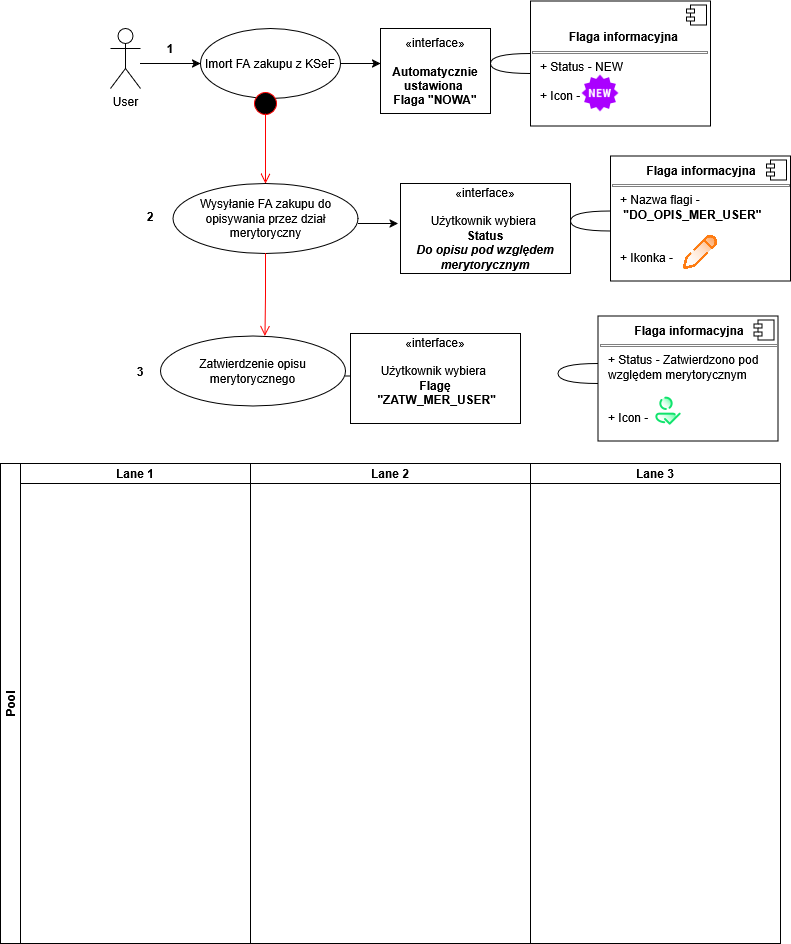

The diagram above was exported from draw.io. Its source (the exported page's mxGraphModel, read from the mxfile embedded in the PNG):
<mxGraphModel dx="1029" dy="505" grid="1" gridSize="10" guides="1" tooltips="1" connect="1" arrows="1" fold="1" page="1" pageScale="1" pageWidth="827" pageHeight="1169" math="0" shadow="0">
  <root>
    <mxCell id="0" />
    <mxCell id="1" parent="0" />
    <mxCell id="4gjB7RnavjurLzyYws77-7" edge="1" parent="1" style="edgeStyle=orthogonalEdgeStyle;rounded=0;orthogonalLoop=1;jettySize=auto;html=1;" target="4gjB7RnavjurLzyYws77-4" value="">
      <mxGeometry relative="1" as="geometry">
        <Array as="points">
          <mxPoint x="390" y="120" />
          <mxPoint x="390" y="120" />
        </Array>
        <mxPoint x="360" y="120" as="sourcePoint" />
      </mxGeometry>
    </mxCell>
    <mxCell id="4gjB7RnavjurLzyYws77-4" parent="1" style="html=1;whiteSpace=wrap;" value="&lt;div&gt;«interface»&lt;/div&gt;&lt;div&gt;&lt;br&gt;&lt;/div&gt;&lt;div&gt;&lt;b&gt;Automatycznie ustawiona&amp;nbsp;&lt;/b&gt;&lt;/div&gt;&lt;div&gt;&lt;b&gt;Flaga &quot;NOWA&quot;&lt;/b&gt;&lt;/div&gt;" vertex="1">
      <mxGeometry height="85" width="110" x="400" y="85" as="geometry" />
    </mxCell>
    <mxCell id="4gjB7RnavjurLzyYws77-8" parent="1" style="align=left;overflow=transparent;html=1;dropTarget=0;whiteSpace=wrap;movable=0;resizable=0;rotatable=0;deletable=0;editable=0;locked=1;connectable=0;" value="&lt;p style=&quot;margin:0px;margin-top:6px;text-align:center;&quot;&gt;&lt;b&gt;&amp;nbsp; &amp;nbsp; &amp;nbsp; &amp;nbsp; &amp;nbsp; &amp;nbsp;Flaga informacyjna&amp;nbsp; &amp;nbsp; &amp;nbsp; &amp;nbsp; &amp;nbsp;&lt;/b&gt;&lt;/p&gt;&lt;hr size=&quot;1&quot; style=&quot;border-style:solid;&quot;&gt;&lt;p style=&quot;margin:0px;margin-left:8px;&quot;&gt;+ Status - NEW&lt;/p&gt;&lt;p style=&quot;margin:0px;margin-left:8px;&quot;&gt;&lt;br&gt;+ Icon -&amp;nbsp;&lt;/p&gt;" vertex="1">
      <mxGeometry height="125" width="180" x="550" y="57.5" as="geometry" />
    </mxCell>
    <mxCell id="4gjB7RnavjurLzyYws77-9" parent="4gjB7RnavjurLzyYws77-8" style="shape=component;jettyWidth=8;jettyHeight=4;" value="" vertex="1">
      <mxGeometry height="20" relative="1" width="20" x="1" as="geometry">
        <mxPoint x="-24" y="4" as="offset" />
      </mxGeometry>
    </mxCell>
    <mxCell id="4gjB7RnavjurLzyYws77-1" parent="1" style="shape=image;verticalLabelPosition=bottom;labelBackgroundColor=default;verticalAlign=top;aspect=fixed;imageAspect=0;image=data:image/png,(base64 omitted: 1424 chars);movable=0;resizable=0;rotatable=0;deletable=0;editable=0;locked=1;connectable=0;" value="" vertex="1">
      <mxGeometry height="40" width="40" x="600" y="130" as="geometry" />
    </mxCell>
    <mxCell id="_qKqpAS9vzp8lDnyM-YE-1" parent="1" style="shape=requiredInterface;html=1;verticalLabelPosition=bottom;sketch=0;rotation=-180;" value="" vertex="1">
      <mxGeometry height="20" width="40" x="510" y="110" as="geometry" />
    </mxCell>
    <mxCell id="_qKqpAS9vzp8lDnyM-YE-10" edge="1" parent="1" source="_qKqpAS9vzp8lDnyM-YE-4" style="edgeStyle=orthogonalEdgeStyle;rounded=0;orthogonalLoop=1;jettySize=auto;html=1;" target="_qKqpAS9vzp8lDnyM-YE-5" value="">
      <mxGeometry relative="1" as="geometry">
        <Array as="points">
          <mxPoint x="180" y="120" />
          <mxPoint x="180" y="120" />
        </Array>
      </mxGeometry>
    </mxCell>
    <mxCell id="_qKqpAS9vzp8lDnyM-YE-4" parent="1" style="shape=umlActor;verticalLabelPosition=bottom;verticalAlign=top;html=1;" value="User" vertex="1">
      <mxGeometry height="60" width="30" x="130" y="85" as="geometry" />
    </mxCell>
    <mxCell id="_qKqpAS9vzp8lDnyM-YE-5" parent="1" style="ellipse;whiteSpace=wrap;html=1;" value="Imort FA zakupu z KSeF" vertex="1">
      <mxGeometry height="70" width="140" x="220" y="85" as="geometry" />
    </mxCell>
    <mxCell id="_qKqpAS9vzp8lDnyM-YE-12" parent="1" style="text;html=1;whiteSpace=wrap;strokeColor=none;fillColor=none;align=center;verticalAlign=middle;rounded=0;fontStyle=1" value="1" vertex="1">
      <mxGeometry height="30" width="60" x="160" y="90" as="geometry" />
    </mxCell>
    <mxCell id="_qKqpAS9vzp8lDnyM-YE-13" parent="1" style="ellipse;whiteSpace=wrap;html=1;" value="Wysyłanie FA zakupu do opisywania przez dział merytoryczny" vertex="1">
      <mxGeometry height="70" width="185" x="192.5" y="240" as="geometry" />
    </mxCell>
    <mxCell id="_qKqpAS9vzp8lDnyM-YE-18" parent="1" style="ellipse;html=1;shape=startState;fillColor=#000000;strokeColor=#ff0000;" value="" vertex="1">
      <mxGeometry height="30" width="30" x="270" y="145" as="geometry" />
    </mxCell>
    <mxCell id="_qKqpAS9vzp8lDnyM-YE-19" edge="1" parent="1" style="edgeStyle=orthogonalEdgeStyle;html=1;verticalAlign=bottom;endArrow=open;endSize=8;strokeColor=#ff0000;rounded=0;" value="">
      <mxGeometry relative="1" as="geometry">
        <mxPoint x="285" y="170" as="sourcePoint" />
        <mxPoint x="285" y="240" as="targetPoint" />
      </mxGeometry>
    </mxCell>
    <mxCell id="_qKqpAS9vzp8lDnyM-YE-20" edge="1" parent="1" style="edgeStyle=orthogonalEdgeStyle;rounded=0;orthogonalLoop=1;jettySize=auto;html=1;" value="">
      <mxGeometry relative="1" as="geometry">
        <Array as="points">
          <mxPoint x="407.5" y="280" />
          <mxPoint x="407.5" y="280" />
        </Array>
        <mxPoint x="377.5" y="280" as="sourcePoint" />
        <mxPoint x="417.5" y="280" as="targetPoint" />
      </mxGeometry>
    </mxCell>
    <mxCell id="_qKqpAS9vzp8lDnyM-YE-21" parent="1" style="html=1;whiteSpace=wrap;" value="&lt;div&gt;&lt;br&gt;&lt;/div&gt;&lt;div&gt;«interface»&lt;/div&gt;&lt;div&gt;&lt;br&gt;&lt;/div&gt;Użytkownik wybiera&amp;nbsp;&lt;div&gt;&lt;b&gt;Status&lt;/b&gt;&lt;/div&gt;&lt;div&gt;&lt;b&gt;&lt;i&gt;Do opisu pod względem merytorycznym&lt;/i&gt;&lt;/b&gt;&lt;/div&gt;&lt;div&gt;&lt;b&gt;&lt;br&gt;&lt;/b&gt;&lt;/div&gt;" vertex="1">
      <mxGeometry height="90" width="170" x="420" y="240" as="geometry" />
    </mxCell>
    <mxCell id="_qKqpAS9vzp8lDnyM-YE-22" parent="1" style="shape=requiredInterface;html=1;verticalLabelPosition=bottom;sketch=0;rotation=-180;" value="" vertex="1">
      <mxGeometry height="20" width="40" x="590" y="267.5" as="geometry" />
    </mxCell>
    <mxCell id="_qKqpAS9vzp8lDnyM-YE-23" parent="1" style="align=left;overflow=transparent;html=1;dropTarget=0;whiteSpace=wrap;movable=1;resizable=1;rotatable=1;deletable=1;editable=1;locked=0;connectable=1;" value="&lt;p style=&quot;margin:0px;margin-top:6px;text-align:center;&quot;&gt;&lt;b&gt;Flaga informacyjna&lt;/b&gt;&lt;/p&gt;&lt;hr size=&quot;1&quot; style=&quot;border-style:solid;&quot;&gt;&lt;p style=&quot;margin:0px;margin-left:8px;&quot;&gt;+ Nazwa flagi -&amp;nbsp;&lt;b&gt;&quot;DO_OPIS_MER_USER&quot;&lt;/b&gt;&lt;/p&gt;&lt;p style=&quot;margin:0px;margin-left:8px;&quot;&gt;&lt;br&gt;&lt;/p&gt;&lt;p style=&quot;margin:0px;margin-left:8px;&quot;&gt;&lt;br&gt;+ Ikonka -&amp;nbsp;&lt;/p&gt;&lt;p style=&quot;margin:0px;margin-left:8px;&quot;&gt;&lt;br&gt;&lt;/p&gt;" vertex="1">
      <mxGeometry height="125" width="180" x="630" y="212.5" as="geometry" />
    </mxCell>
    <mxCell id="_qKqpAS9vzp8lDnyM-YE-24" parent="_qKqpAS9vzp8lDnyM-YE-23" style="shape=component;jettyWidth=8;jettyHeight=4;" value="" vertex="1">
      <mxGeometry height="20" relative="1" width="20" x="1" as="geometry">
        <mxPoint x="-24" y="4" as="offset" />
      </mxGeometry>
    </mxCell>
    <mxCell id="_qKqpAS9vzp8lDnyM-YE-25" parent="1" style="shape=image;verticalLabelPosition=bottom;labelBackgroundColor=default;verticalAlign=top;aspect=fixed;imageAspect=0;image=https://img.icons8.com/pulsar-gradient/1200/edit.jpg;movable=1;resizable=1;rotatable=1;deletable=1;editable=1;locked=0;connectable=1;" value="" vertex="1">
      <mxGeometry height="42.5" width="42.5" x="698.75" y="287.5" as="geometry" />
    </mxCell>
    <mxCell id="_qKqpAS9vzp8lDnyM-YE-26" parent="1" style="text;html=1;whiteSpace=wrap;strokeColor=none;fillColor=none;align=center;verticalAlign=middle;rounded=0;fontStyle=1" value="2" vertex="1">
      <mxGeometry height="30" width="60" x="140" y="257.5" as="geometry" />
    </mxCell>
    <mxCell id="_qKqpAS9vzp8lDnyM-YE-27" parent="1" style="ellipse;whiteSpace=wrap;html=1;" value="Zatwierdzenie opisu merytorycznego" vertex="1">
      <mxGeometry height="70" width="185" x="180" y="392.5" as="geometry" />
    </mxCell>
    <mxCell id="_qKqpAS9vzp8lDnyM-YE-28" edge="1" parent="1" source="_qKqpAS9vzp8lDnyM-YE-13" style="edgeStyle=orthogonalEdgeStyle;html=1;verticalAlign=bottom;endArrow=open;endSize=8;strokeColor=#ff0000;rounded=0;exitX=0.5;exitY=1;exitDx=0;exitDy=0;" value="">
      <mxGeometry relative="1" as="geometry">
        <mxPoint x="284.5" y="337.5" as="sourcePoint" />
        <mxPoint x="284.5" y="392.5" as="targetPoint" />
      </mxGeometry>
    </mxCell>
    <mxCell id="_qKqpAS9vzp8lDnyM-YE-29" edge="1" parent="1" style="edgeStyle=orthogonalEdgeStyle;rounded=0;orthogonalLoop=1;jettySize=auto;html=1;" value="">
      <mxGeometry relative="1" as="geometry">
        <Array as="points">
          <mxPoint x="395" y="432.5" />
          <mxPoint x="395" y="432.5" />
        </Array>
        <mxPoint x="365" y="432.5" as="sourcePoint" />
        <mxPoint x="405" y="432.5" as="targetPoint" />
      </mxGeometry>
    </mxCell>
    <mxCell id="_qKqpAS9vzp8lDnyM-YE-30" parent="1" style="html=1;whiteSpace=wrap;" value="&lt;div&gt;«interface»&lt;/div&gt;&lt;div&gt;&lt;br&gt;&lt;/div&gt;Użytkownik wybiera&amp;nbsp;&lt;div&gt;&lt;b&gt;Flagę&lt;/b&gt;&lt;/div&gt;&lt;div&gt;&lt;b&gt;&amp;nbsp;&quot;ZATW_MER_USER&quot;&lt;/b&gt;&lt;/div&gt;&lt;div&gt;&lt;b&gt;&lt;br&gt;&lt;/b&gt;&lt;/div&gt;" vertex="1">
      <mxGeometry height="90" width="170" x="370" y="390" as="geometry" />
    </mxCell>
    <mxCell id="_qKqpAS9vzp8lDnyM-YE-31" parent="1" style="shape=requiredInterface;html=1;verticalLabelPosition=bottom;sketch=0;rotation=-180;" value="" vertex="1">
      <mxGeometry height="20" width="40" x="577.5" y="420" as="geometry" />
    </mxCell>
    <mxCell id="_qKqpAS9vzp8lDnyM-YE-32" parent="1" style="align=left;overflow=transparent;html=1;dropTarget=0;whiteSpace=wrap;movable=1;resizable=1;rotatable=1;deletable=1;editable=1;locked=0;connectable=1;" value="&lt;p style=&quot;margin:0px;margin-top:6px;text-align:center;&quot;&gt;&lt;b&gt;Flaga informacyjna&lt;/b&gt;&lt;/p&gt;&lt;hr size=&quot;1&quot; style=&quot;border-style:solid;&quot;&gt;&lt;p style=&quot;margin:0px;margin-left:8px;&quot;&gt;+ Status - Zatwierdzono pod względem merytorycznym&lt;/p&gt;&lt;p style=&quot;margin:0px;margin-left:8px;&quot;&gt;&lt;br&gt;&lt;/p&gt;&lt;p style=&quot;margin:0px;margin-left:8px;&quot;&gt;&lt;br&gt;+ Icon -&amp;nbsp;&lt;/p&gt;&lt;p style=&quot;margin:0px;margin-left:8px;&quot;&gt;&lt;br&gt;&lt;/p&gt;" vertex="1">
      <mxGeometry height="125" width="180" x="617.5" y="372.5" as="geometry" />
    </mxCell>
    <mxCell id="_qKqpAS9vzp8lDnyM-YE-33" parent="_qKqpAS9vzp8lDnyM-YE-32" style="shape=component;jettyWidth=8;jettyHeight=4;" value="" vertex="1">
      <mxGeometry height="20" relative="1" width="20" x="1" as="geometry">
        <mxPoint x="-24" y="4" as="offset" />
      </mxGeometry>
    </mxCell>
    <mxCell id="_qKqpAS9vzp8lDnyM-YE-35" parent="1" style="text;html=1;whiteSpace=wrap;strokeColor=none;fillColor=none;align=center;verticalAlign=middle;rounded=0;fontStyle=1" value="3" vertex="1">
      <mxGeometry height="30" width="60" x="130" y="412.5" as="geometry" />
    </mxCell>
    <mxCell id="_qKqpAS9vzp8lDnyM-YE-36" parent="1" style="shape=image;verticalLabelPosition=bottom;labelBackgroundColor=default;verticalAlign=top;aspect=fixed;imageAspect=0;image=data:image/png,(base64 omitted: 1424 chars);" value="" vertex="1">
      <mxGeometry height="32" width="32" x="670" y="450.5" as="geometry" />
    </mxCell>
    <mxCell id="HeblIS_ietDS6eYnoKSp-1" parent="1" style="swimlane;childLayout=stackLayout;resizeParent=1;resizeParentMax=0;startSize=20;horizontal=0;horizontalStack=1;" value="Pool" vertex="1">
      <mxGeometry height="480" width="780" x="20" y="520" as="geometry" />
    </mxCell>
    <mxCell id="HeblIS_ietDS6eYnoKSp-2" parent="HeblIS_ietDS6eYnoKSp-1" style="swimlane;startSize=20;" value="Lane 1" vertex="1">
      <mxGeometry height="480" width="230" x="20" as="geometry" />
    </mxCell>
    <mxCell id="HeblIS_ietDS6eYnoKSp-3" parent="HeblIS_ietDS6eYnoKSp-1" style="swimlane;startSize=20;" value="Lane 2" vertex="1">
      <mxGeometry height="480" width="280" x="250" as="geometry" />
    </mxCell>
    <mxCell id="HeblIS_ietDS6eYnoKSp-4" parent="HeblIS_ietDS6eYnoKSp-1" style="swimlane;startSize=20;" value="Lane 3" vertex="1">
      <mxGeometry height="480" width="250" x="530" as="geometry" />
    </mxCell>
  </root>
</mxGraphModel>